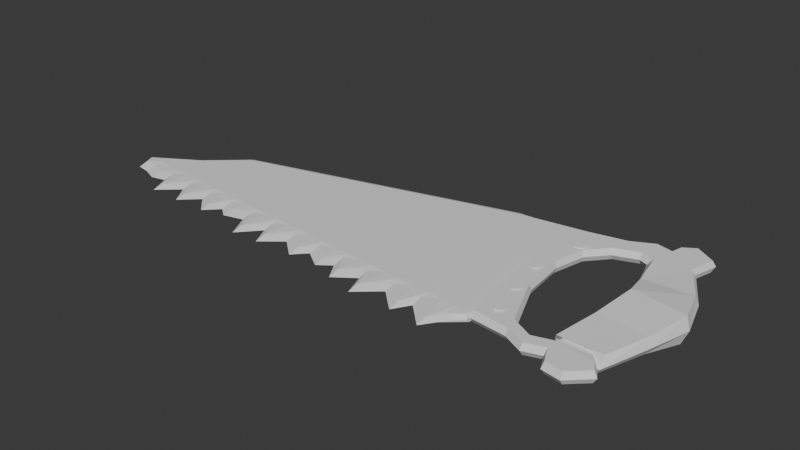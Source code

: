 # Source: Sawblade.blend  (saved by Blender 4.5.90; exported with 4.5.12 LTS)
import bpy
from mathutils import Matrix  # noqa: F401  (used for matrix-valued properties, if any)

bpy.ops.wm.read_factory_settings(use_empty=True)
scene = bpy.context.scene
scene.name = 'Scene'

# ---- collections
col_sawtutorial2 = bpy.data.collections.new('SawTutorial2'); scene.collection.children.link(col_sawtutorial2)

# ---- world
world_world = bpy.data.worlds.new('World'); scene.world = world_world
world_world.use_nodes = True; world_world.node_tree.nodes.clear()
_N = world_world.node_tree.nodes; _L = world_world.node_tree.links
n0 = _N.new('ShaderNodeOutputWorld'); n0.name = 'World Output'; n0.location = (200, 100)
n1 = _N.new('ShaderNodeBackground'); n1.name = 'Background'; n1.location = (-200, 100)
n1.inputs[0].default_value = (0.05088, 0.05088, 0.05088, 1.0)
_L.new(n1.outputs[0], n0.inputs[0])
n0.is_active_output = True
world_world.color = (0.05088, 0.05088, 0.05088)
world_world.sun_shadow_jitter_overblur = 0.0

# ---- meshes
me_plane = bpy.data.meshes.new('Plane')
me_plane.from_pydata([(-2.988, -1.0, -0.01167), (0.009676, -1.262, -0.0203), (-2.414, -0.5811, -0.01167), (0.01007, -0.004007, -0.01167), (-2.673, -0.81, -0.01167), (-0.09109, -0.4062, -0.01167), (-0.5255, -1.199, -0.01167), (-0.4932, -0.07903, -0.01167), (-0.5814, -0.4713, -0.01167), (-2.988, -1.0, -0.06786), (0.009676, -1.242, -0.06786), (-2.414, -0.5811, -0.06786), (0.01007, -0.004007, -0.06786), (-2.673, -0.81, -0.06786), (-0.09109, -0.4062, -0.06786), (-0.5255, -1.199, -0.06786), (-0.4932, -0.07903, -0.06786), (-0.5814, -0.4713, -0.06786), (-2.988, -0.9976, -0.03977), (-2.717, -0.7607, -0.03977), (-0.5488, -1.197, -0.03977), (-0.09241, -0.405, -0.03977), (0.009676, -1.242, -0.03977), (-2.446, -0.5214, -0.03977), (-0.5022, -0.01339, -0.03977), (0.01013, -0.004602, -0.03977)], [], [(8, 5, 3, 7), (6, 1, 5, 8), (0, 6, 8, 4), (4, 8, 7, 2), (17, 16, 12, 14), (15, 17, 14, 10), (9, 13, 17, 15), (13, 11, 16, 17), (15, 10, 22, 20), (12, 16, 24, 25), (9, 15, 20, 18), (11, 13, 19, 23), (14, 12, 25, 21), (10, 14, 21, 22), (16, 11, 23, 24), (2, 7, 24, 23), (5, 1, 22, 21), (13, 9, 18, 19), (3, 5, 21, 25), (4, 2, 23, 19), (6, 0, 18, 20), (7, 3, 25, 24), (1, 6, 20, 22), (0, 4, 19, 18)])
_uv = me_plane.uv_layers.new(name='UVMap')
_uv.uv.foreach_set('vector', [0.8137, 0.5, 0.975, 0.5084, 0.9749, 0.9192, 0.8213, 0.9268, 0.8166, 0.0451, 0.9773, 0.04093, 0.975, 0.5084, 0.8137, 0.5, 0.03151, 0.1225, 0.8166, 0.0451, 0.8137, 0.5, 0.04213, 0.3717, 0.04213, 0.3717, 0.8137, 0.5, 0.8213, 0.9268, 0.04732, 0.8341, 0.8137, 0.5, 0.8213, 0.9268, 0.9749, 0.9192, 0.975, 0.5084, 0.8166, 0.0451, 0.8137, 0.5, 0.975, 0.5084, 0.9773, 0.04093, 0.03151, 0.1225, 0.04213, 0.3717, 0.8137, 0.5, 0.8166, 0.0451, 0.04213, 0.3717, 0.04732, 0.8341, 0.8213, 0.9268, 0.8137, 0.5, 0.8166, 0.0451, 0.9773, 0.04093, 1.0, 0.0, 0.8137, 0.0, 0.9749, 0.9192, 0.8213, 0.9268, 0.8137, 1.0, 1.0, 1.0, 0.03151, 0.1225, 0.8166, 0.0451, 0.8137, 0.0, 0.0, 0.0, 0.04732, 0.8341, 0.04213, 0.3717, 0.0, 0.5, 0.0, 1.0, 0.975, 0.5084, 0.9749, 0.9192, 1.0, 1.0, 1.0, 0.5, 0.9773, 0.04093, 0.975, 0.5084, 1.0, 0.5, 1.0, 0.0, 0.8213, 0.9268, 0.04732, 0.8341, 0.0, 1.0, 0.8137, 1.0, 0.04732, 0.8341, 0.8213, 0.9268, 0.8137, 1.0, 0.0, 1.0, 0.975, 0.5084, 0.9773, 0.04093, 1.0, 0.0, 1.0, 0.5, 0.04213, 0.3717, 0.03151, 0.1225, 0.0, 0.0, 0.0, 0.5, 0.9749, 0.9192, 0.975, 0.5084, 1.0, 0.5, 1.0, 1.0, 0.04213, 0.3717, 0.04732, 0.8341, 0.0, 1.0, 0.0, 0.5, 0.8166, 0.0451, 0.03151, 0.1225, 0.0, 0.0, 0.8137, 0.0, 0.8213, 0.9268, 0.9749, 0.9192, 1.0, 1.0, 0.8137, 1.0, 0.9773, 0.04093, 0.8166, 0.0451, 0.8137, 0.0, 1.0, 0.0, 0.03151, 0.1225, 0.04213, 0.3717, 0.0, 0.5, 0.0, 0.0])
me_plane.update()
me_plane_001 = bpy.data.meshes.new('Plane.001')
me_plane_001.from_pydata([(-2.28, -1.793, 0.0), (-2.29, 1.795, 0.0), (1.743, 2.244, 0.0), (-2.802, 0.646, 0.0), (1.514, 1.766, 0.0), (-2.464, 1.405, 0.0), (-2.358, -1.429, 0.0), (1.767, -1.792, 0.0), (-0.9397, -1.875, 0.0), (-0.9376, 1.953, 0.0), (1.018, 2.503, 0.0), (0.5824, 2.346, 0.0), (1.395, -2.353, 0.0), (0.7549, -2.295, 0.0), (1.457, 1.592, 0.0), (0.5199, 1.458, 0.0), (1.57, -1.643, -0.02266), (0.6219, -1.487, 0.0), (-0.213, -2.081, 0.0), (-0.2649, -1.834, 0.0), (-0.1271, 2.185, 0.0), (-0.2271, 1.723, 0.0), (-2.582, -0.3803, 0.0), (-1.865, -0.5049, 0.0), (-2.637, 1.015, 0.0), (-1.741, 1.129, 0.0), (-2.272, -1.783, -0.2391), (-2.283, 1.785, -0.2391), (1.728, 2.238, -0.2391), (-2.791, 0.6449, -0.2391), (1.504, 1.77, -0.2391), (-2.454, 1.401, -0.2391), (-2.348, -1.427, -0.2391), (1.759, -1.799, -0.2391), (-0.9379, -1.865, -0.2391), (-0.9355, 1.943, -0.2391), (1.018, 2.492, -0.2391), (0.5903, 2.338, -0.2391), (1.393, -2.342, -0.2391), (0.7601, -2.285, -0.2391), (1.449, 1.602, -0.1785), (0.524, 1.469, -0.1785), (1.611, -1.575, -0.1785), (0.6267, -1.498, -0.1785), (-0.2126, -2.07, -0.2391), (-0.2655, -1.845, -0.2391), (-0.1263, 2.174, -0.2391), (-0.2271, 1.733, -0.2391), (-2.572, -0.3781, -0.2391), (-1.875, -0.5091, -0.2391), (-2.628, 1.011, -0.2391), (-1.75, 1.136, -0.2391), (-0.1326, 2.258, -0.1196), (0.4354, 2.185, -0.1196), (-2.339, -1.862, -0.1196), (-2.428, -1.444, -0.1196), (0.372, 1.516, -0.1196), (-0.2278, 1.649, -0.1196), (0.5289, 2.403, -0.1196), (1.018, 2.579, -0.1196), (-0.9517, 2.023, -0.1196), (1.841, 2.285, -0.1196), (1.58, 1.74, -0.1196), (1.41, -2.426, -0.1196), (0.7194, -2.364, -0.1196), (-2.652, -0.3953, -0.1196), (-2.876, 0.6538, -0.1196), (-2.339, 1.862, -0.1196), (-1.797, -0.4761, -0.1196), (-1.011, -1.545, -0.1196), (-2.703, 1.044, -0.1196), (0.4354, -2.031, -0.1196), (-1.079, 1.475, -0.1196), (2.134, -2.039, -0.1196), (-2.529, 1.434, -0.1196), (1.511, 1.528, -0.1196), (0.4921, 1.381, -0.1196), (-0.2609, -1.761, -0.1196), (-1.684, 1.081, -0.1196), (-1.955, 0.4507, -0.1196), (1.657, -1.497, -0.1196), (1.822, -1.746, -0.1196), (0.4057, -1.645, -0.1196), (0.5894, -1.412, -0.1196), (-0.2163, -2.154, -0.1196), (-0.9517, -1.946, -0.1196), (2.013, -2.023, 0.0), (0.4629, -1.953, 0.0), (-1.106, 1.542, 0.0), (-1.054, -1.607, 0.0), (0.41, 1.581, 0.0), (-2.029, 0.4595, 0.0), (0.4799, 2.107, 0.0), (0.4449, -1.711, 0.0), (1.995, -2.02, -0.2391), (0.4669, -1.942, -0.2391), (-1.11, 1.552, -0.2391), (-1.061, -1.616, -0.2391), (0.4156, 1.591, -0.2391), (-2.04, 0.4608, -0.2391), (0.4864, 2.096, -0.2391), (0.4507, -1.721, -0.2391)], [], [(90, 4, 2, 92), (15, 14, 4, 90), (87, 86, 7, 93), (0, 8, 89, 6), (18, 87, 93, 19), (24, 25, 88, 5), (22, 23, 91, 3), (86, 87, 13, 12), (5, 88, 9, 1), (21, 90, 92, 20), (92, 2, 10, 11), (93, 7, 16, 17), (8, 18, 19, 89), (88, 21, 20, 9), (6, 89, 23, 22), (3, 91, 25, 24), (98, 100, 28, 30), (41, 98, 30, 40), (95, 101, 33, 94), (26, 32, 97, 34), (44, 45, 101, 95), (50, 31, 96, 51), (48, 29, 99, 49), (94, 38, 39, 95), (31, 27, 35, 96), (47, 46, 100, 98), (100, 37, 36, 28), (101, 43, 42, 33), (34, 97, 45, 44), (96, 35, 46, 47), (32, 48, 49, 97), (29, 50, 51, 99), (47, 98, 56, 57), (30, 28, 61, 62), (29, 48, 65, 66), (37, 100, 53, 58), (39, 38, 63, 64), (35, 27, 67, 60), (28, 36, 59, 61), (96, 47, 57, 72), (97, 49, 68, 69), (50, 29, 66, 70), (95, 39, 64, 71), (31, 50, 70, 74), (40, 30, 62, 75), (38, 94, 73, 63), (45, 97, 69, 77), (41, 40, 75, 76), (99, 51, 78, 79), (27, 31, 74, 67), (33, 42, 80, 81), (51, 96, 72, 78), (48, 32, 55, 65), (43, 101, 82, 83), (42, 43, 83, 80), (94, 33, 81, 73), (34, 44, 84, 85), (98, 41, 76, 56), (26, 34, 85, 54), (101, 45, 77, 82), (49, 99, 79, 68), (100, 46, 52, 53), (36, 37, 58, 59), (44, 95, 71, 84), (46, 35, 60, 52), (9, 20, 52, 60), (87, 18, 84, 71), (11, 10, 59, 58), (20, 92, 53, 52), (91, 23, 68, 79), (19, 93, 82, 77), (8, 0, 54, 85), (15, 90, 56, 76), (18, 8, 85, 84), (7, 86, 73, 81), (17, 16, 80, 83), (93, 17, 83, 82), (6, 22, 65, 55), (88, 25, 78, 72), (16, 7, 81, 80), (5, 1, 67, 74), (25, 91, 79, 78), (14, 15, 76, 75), (89, 19, 77, 69), (86, 12, 63, 73), (4, 14, 75, 62), (24, 5, 74, 70), (13, 87, 71, 64), (3, 24, 70, 66), (23, 89, 69, 68), (21, 88, 72, 57), (10, 2, 61, 59), (1, 9, 60, 67), (12, 13, 64, 63), (92, 11, 58, 53), (22, 3, 66, 65), (2, 4, 62, 61), (90, 21, 57, 56), (0, 6, 55, 54), (32, 26, 54, 55)])
_uv = me_plane_001.uv_layers.new(name='UVMap')
_uv.uv.foreach_set('vector', [0.6755, 0.8417, 0.979, 0.8309, 0.9588, 1.0, 0.6799, 0.9778, 0.691, 0.8018, 0.9764, 0.7981, 0.979, 0.8309, 0.6755, 0.8417, 0.6745, 0.0, 0.9709, 0.0, 0.9808, 0.07175, 0.6752, 0.06747, 0.01767, 0.0145, 0.3386, 0.01604, 0.3136, 0.06959, 0.01859, 0.08697, 0.5027, 0.01618, 0.6745, 0.0, 0.6752, 0.06747, 0.497, 0.06794, 0.02739, 0.6482, 0.3074, 0.6759, 0.3041, 0.8521, 0.02036, 0.81, 0.02895, 0.2961, 0.3004, 0.2842, 0.3076, 0.498, 0.02775, 0.5019, 0.9709, 0.0, 0.6745, 0.0, 0.6956, 0.0, 0.962, 0.0, 0.02036, 0.81, 0.3041, 0.8521, 0.3397, 0.9748, 0.01902, 0.9701, 0.497, 0.8437, 0.6755, 0.8417, 0.6813, 0.9817, 0.5048, 0.9796, 0.6813, 0.9817, 0.9588, 1.0, 0.9494, 1.0, 0.7005, 1.0, 0.6752, 0.06747, 0.9808, 0.07175, 0.9763, 0.1199, 0.6895, 0.1204, 0.3386, 0.01604, 0.5027, 0.01618, 0.497, 0.06794, 0.3136, 0.06959, 0.3041, 0.8521, 0.497, 0.8437, 0.5048, 0.9796, 0.3397, 0.9748, 0.01859, 0.08697, 0.3136, 0.06959, 0.3004, 0.2842, 0.02895, 0.2961, 0.02775, 0.5019, 0.3076, 0.498, 0.3074, 0.6759, 0.02739, 0.6482, 0.6766, 0.8411, 0.6819, 0.9745, 0.9527, 1.0, 0.9759, 0.8321, 0.6944, 0.8044, 0.6769, 0.8445, 0.9759, 0.8321, 0.9731, 0.8003, 0.6753, 0.0, 0.6764, 0.06518, 0.978, 0.0701, 0.9666, 0.0, 0.02028, 0.01664, 0.02136, 0.08757, 0.3106, 0.06762, 0.3394, 0.01842, 0.5031, 0.01858, 0.4965, 0.06572, 0.6764, 0.06518, 0.6753, 0.0, 0.03148, 0.6462, 0.02344, 0.808, 0.2998, 0.8565, 0.3036, 0.6781, 0.03323, 0.2967, 0.03186, 0.5021, 0.3038, 0.4976, 0.2956, 0.2832, 0.9666, 0.0, 0.9567, 0.0, 0.6995, 0.0, 0.6753, 0.0, 0.02344, 0.808, 0.02182, 0.9657, 0.3407, 0.971, 0.2998, 0.8565, 0.4966, 0.8468, 0.5055, 0.9766, 0.6834, 0.979, 0.6769, 0.8445, 0.6834, 0.979, 0.7045, 1.0, 0.9423, 1.0, 0.9527, 1.0, 0.6764, 0.06518, 0.6927, 0.1181, 0.9729, 0.1175, 0.978, 0.0701, 0.3394, 0.01842, 0.3106, 0.06762, 0.4965, 0.06572, 0.5031, 0.01858, 0.2998, 0.8565, 0.3407, 0.971, 0.5055, 0.9766, 0.4966, 0.8468, 0.02136, 0.08757, 0.03323, 0.2967, 0.2956, 0.2832, 0.3106, 0.06762, 0.03186, 0.5021, 0.03148, 0.6462, 0.3036, 0.6781, 0.3038, 0.4976, 0.4966, 0.8468, 0.6769, 0.8445, 0.6667, 0.823, 0.5, 0.823, 0.9759, 0.8321, 0.9527, 1.0, 1.0, 1.0, 1.0, 0.823, 0.03186, 0.5021, 0.03323, 0.2967, 0.0, 0.2915, 0.0, 0.5, 0.7045, 1.0, 0.6834, 0.979, 0.6667, 1.0, 0.6667, 1.0, 0.6995, 0.0, 0.9567, 0.0, 1.0, 0.0, 0.6667, 0.0, 0.3407, 0.971, 0.02182, 0.9657, 0.0, 1.0, 0.3333, 1.0, 0.9527, 1.0, 0.9423, 1.0, 1.0, 1.0, 1.0, 1.0, 0.2998, 0.8565, 0.4966, 0.8468, 0.5, 0.823, 0.3333, 0.823, 0.3106, 0.06762, 0.2956, 0.2832, 0.3333, 0.2915, 0.3333, 0.08292, 0.03148, 0.6462, 0.03186, 0.5021, 0.0, 0.5, 0.0, 0.6615, 0.6753, 0.0, 0.6995, 0.0, 0.6667, 0.0, 0.6667, 0.0, 0.02344, 0.808, 0.03148, 0.6462, 0.0, 0.6615, 0.0, 0.823, 0.9731, 0.8003, 0.9759, 0.8321, 1.0, 0.823, 1.0, 0.7836, 0.9567, 0.0, 0.9666, 0.0, 1.0, 0.0, 1.0, 0.0, 0.4965, 0.06572, 0.3106, 0.06762, 0.3333, 0.08292, 0.5, 0.08292, 0.6944, 0.8044, 0.9731, 0.8003, 1.0, 0.7836, 0.6667, 0.7836, 0.3038, 0.4976, 0.3036, 0.6781, 0.3333, 0.6615, 0.3333, 0.5, 0.02182, 0.9657, 0.02344, 0.808, 0.0, 0.823, 0.0, 1.0, 0.978, 0.0701, 0.9729, 0.1175, 1.0, 0.1358, 1.0, 0.08292, 0.3036, 0.6781, 0.2998, 0.8565, 0.3333, 0.823, 0.3333, 0.6615, 0.03323, 0.2967, 0.02136, 0.08757, 0.0, 0.08292, 0.0, 0.2915, 0.6927, 0.1181, 0.6764, 0.06518, 0.6667, 0.08292, 0.6667, 0.1358, 0.9729, 0.1175, 0.6927, 0.1181, 0.6667, 0.1358, 1.0, 0.1358, 0.9666, 0.0, 0.978, 0.0701, 1.0, 0.08292, 1.0, 0.0, 0.3394, 0.01842, 0.5031, 0.01858, 0.5, 0.0, 0.3333, 0.0, 0.6769, 0.8445, 0.6944, 0.8044, 0.6667, 0.7836, 0.6667, 0.823, 0.02028, 0.01664, 0.3394, 0.01842, 0.3333, 0.0, 0.0, 0.0, 0.6764, 0.06518, 0.4965, 0.06572, 0.5, 0.08292, 0.6667, 0.08292, 0.2956, 0.2832, 0.3038, 0.4976, 0.3333, 0.5, 0.3333, 0.2915, 0.6834, 0.979, 0.5055, 0.9766, 0.5, 1.0, 0.6667, 1.0, 0.9423, 1.0, 0.7045, 1.0, 0.6667, 1.0, 1.0, 1.0, 0.5031, 0.01858, 0.6753, 0.0, 0.6667, 0.0, 0.5, 0.0, 0.5055, 0.9766, 0.3407, 0.971, 0.3333, 1.0, 0.5, 1.0, 0.3397, 0.9748, 0.5048, 0.9796, 0.5, 1.0, 0.3333, 1.0, 0.6745, 0.0, 0.5027, 0.01618, 0.5, 0.0, 0.6667, 0.0, 0.7005, 1.0, 0.9494, 1.0, 1.0, 1.0, 0.6667, 1.0, 0.5048, 0.9796, 0.6813, 0.9817, 0.6667, 1.0, 0.5, 1.0, 0.3076, 0.498, 0.3004, 0.2842, 0.3333, 0.2915, 0.3333, 0.5, 0.497, 0.06794, 0.6752, 0.06747, 0.6667, 0.08292, 0.5, 0.08292, 0.3386, 0.01604, 0.01767, 0.0145, 0.0, 0.0, 0.3333, 0.0, 0.691, 0.8018, 0.6755, 0.8417, 0.6667, 0.823, 0.6667, 0.7836, 0.5027, 0.01618, 0.3386, 0.01604, 0.3333, 0.0, 0.5, 0.0, 0.9808, 0.07175, 0.9709, 0.0, 1.0, 0.0, 1.0, 0.08292, 0.6895, 0.1204, 0.9763, 0.1199, 1.0, 0.1358, 0.6667, 0.1358, 0.6752, 0.06747, 0.6895, 0.1204, 0.6667, 0.1358, 0.6667, 0.08292, 0.01859, 0.08697, 0.02895, 0.2961, 0.0, 0.2915, 0.0, 0.08292, 0.3041, 0.8521, 0.3074, 0.6759, 0.3333, 0.6615, 0.3333, 0.823, 0.9763, 0.1199, 0.9808, 0.07175, 1.0, 0.08292, 1.0, 0.1358, 0.02036, 0.81, 0.01902, 0.9701, 0.0, 1.0, 0.0, 0.823, 0.3074, 0.6759, 0.3076, 0.498, 0.3333, 0.5, 0.3333, 0.6615, 0.9764, 0.7981, 0.691, 0.8018, 0.6667, 0.7836, 1.0, 0.7836, 0.3136, 0.06959, 0.497, 0.06794, 0.5, 0.08292, 0.3333, 0.08292, 0.9709, 0.0, 0.962, 0.0, 1.0, 0.0, 1.0, 0.0, 0.979, 0.8309, 0.9764, 0.7981, 1.0, 0.7836, 1.0, 0.823, 0.02739, 0.6482, 0.02036, 0.81, 0.0, 0.823, 0.0, 0.6615, 0.6956, 0.0, 0.6745, 0.0, 0.6667, 0.0, 0.6667, 0.0, 0.02775, 0.5019, 0.02739, 0.6482, 0.0, 0.6615, 0.0, 0.5, 0.3004, 0.2842, 0.3136, 0.06959, 0.3333, 0.08292, 0.3333, 0.2915, 0.497, 0.8437, 0.3041, 0.8521, 0.3333, 0.823, 0.5, 0.823, 0.9494, 1.0, 0.9588, 1.0, 1.0, 1.0, 1.0, 1.0, 0.01902, 0.9701, 0.3397, 0.9748, 0.3333, 1.0, 0.0, 1.0, 0.962, 0.0, 0.6956, 0.0, 0.6667, 0.0, 1.0, 0.0, 0.6813, 0.9817, 0.7005, 1.0, 0.6667, 1.0, 0.6667, 1.0, 0.02895, 0.2961, 0.02775, 0.5019, 0.0, 0.5, 0.0, 0.2915, 0.9588, 1.0, 0.979, 0.8309, 1.0, 0.823, 1.0, 1.0, 0.6755, 0.8417, 0.497, 0.8437, 0.5, 0.823, 0.6667, 0.823, 0.01767, 0.0145, 0.01859, 0.08697, 0.0, 0.08292, 0.0, 0.0, 0.02136, 0.08757, 0.02028, 0.01664, 0.0, 0.0, 0.0, 0.08292])
me_plane_001.update()
me_plane_003 = bpy.data.meshes.new('Plane.003')
me_plane_003.from_pydata([(2.483, 0.07256, 0.1353), (1.559, 1.606, 0.03789), (0.5189, 1.608, 0.03797), (1.771, -1.61, 0.03754), (0.5394, -1.607, 0.03744), (2.164, -0.7607, 0.05661), (0.7481, -0.6667, 0.06021), (2.163, 0.8386, 0.06282), (0.7329, 0.836, 0.02523), (2.406, 0.07139, -0.4259), (1.532, 1.78, -0.24), (0.6178, 1.519, -0.2399), (1.731, -1.748, -0.2406), (0.6305, -1.5, -0.2408), (2.098, -0.733, -0.3041), (0.8173, -0.6843, -0.3006), (2.101, 0.8022, -0.2981), (0.7994, 0.8616, -0.2971), (0.9996, 0.2415, -0.4207), (1.822, -1.82, -0.1196), (0.4241, -1.505, -0.1196), (1.592, 1.709, -0.1196), (2.241, 0.8847, -0.1239), (2.58, 0.07405, -0.132), (2.247, -0.7958, -0.1303), (0.6486, 0.8034, -0.1234), (0.3629, 1.543, -0.1149), (0.8331, 0.2317, -0.1266), (0.6606, -0.6444, -0.1266), (0.9261, 0.2372, 0.1406)], [], [(6, 5, 0, 29), (8, 7, 1, 2), (4, 3, 5, 6), (29, 0, 7, 8), (15, 18, 9, 14), (17, 11, 10, 16), (13, 15, 14, 12), (18, 17, 16, 9), (12, 14, 24, 19), (11, 17, 25, 26), (17, 18, 27, 25), (18, 15, 28, 27), (15, 13, 20, 28), (10, 11, 26, 21), (9, 16, 22, 23), (13, 12, 19, 20), (16, 10, 21, 22), (1, 7, 22, 21), (3, 4, 20, 19), (7, 0, 23, 22), (2, 1, 21, 26), (4, 6, 28, 20), (6, 29, 27, 28), (29, 8, 25, 27), (8, 2, 26, 25), (5, 3, 19, 24), (14, 9, 23, 24), (0, 5, 24, 23)])
_uv = me_plane_003.uv_layers.new(name='UVMap')
_uv.uv.foreach_set('vector', [0.6861, 0.3149, 0.9801, 0.3233, 0.9806, 0.4981, 0.6854, 0.5032, 0.6863, 0.6483, 0.9801, 0.634, 0.9752, 0.7689, 0.6902, 0.7638, 0.6873, 0.1561, 0.979, 0.1532, 0.9801, 0.3233, 0.6861, 0.3149, 0.6854, 0.5032, 0.9806, 0.4981, 0.9801, 0.634, 0.6863, 0.6483, 0.7014, 0.3125, 0.7002, 0.5057, 0.9653, 0.4965, 0.9645, 0.3276, 0.7018, 0.6533, 0.7085, 0.7485, 0.9558, 0.757, 0.9645, 0.6277, 0.7035, 0.1719, 0.7014, 0.3125, 0.9645, 0.3276, 0.9626, 0.167, 0.7002, 0.5057, 0.7018, 0.6533, 0.9645, 0.6277, 0.9653, 0.4965, 0.9626, 0.167, 0.9645, 0.3276, 1.0, 0.3179, 1.0, 0.1358, 0.7085, 0.7485, 0.7018, 0.6533, 0.6667, 0.6418, 0.6667, 0.7836, 0.7018, 0.6533, 0.7002, 0.5057, 0.6667, 0.5, 0.6667, 0.6418, 0.7002, 0.5057, 0.7014, 0.3125, 0.6667, 0.3179, 0.6667, 0.5, 0.7014, 0.3125, 0.7035, 0.1719, 0.6667, 0.1358, 0.6667, 0.3179, 0.9558, 0.757, 0.7085, 0.7485, 0.6667, 0.7836, 1.0, 0.7836, 0.9653, 0.4965, 0.9645, 0.6277, 1.0, 0.6418, 1.0, 0.5, 0.7035, 0.1719, 0.9626, 0.167, 1.0, 0.1358, 0.6667, 0.1358, 0.9645, 0.6277, 0.9558, 0.757, 1.0, 0.7836, 1.0, 0.6418, 0.9752, 0.7689, 0.9801, 0.634, 1.0, 0.6418, 1.0, 0.7836, 0.979, 0.1532, 0.6873, 0.1561, 0.6667, 0.1358, 1.0, 0.1358, 0.9801, 0.634, 0.9806, 0.4981, 1.0, 0.5, 1.0, 0.6418, 0.6902, 0.7638, 0.9752, 0.7689, 1.0, 0.7836, 0.6667, 0.7836, 0.6873, 0.1561, 0.6861, 0.3149, 0.6667, 0.3179, 0.6667, 0.1358, 0.6861, 0.3149, 0.6854, 0.5032, 0.6667, 0.5, 0.6667, 0.3179, 0.6854, 0.5032, 0.6863, 0.6483, 0.6667, 0.6418, 0.6667, 0.5, 0.6863, 0.6483, 0.6902, 0.7638, 0.6667, 0.7836, 0.6667, 0.6418, 0.9801, 0.3233, 0.979, 0.1532, 1.0, 0.1358, 1.0, 0.3179, 0.9645, 0.3276, 0.9653, 0.4965, 1.0, 0.5, 1.0, 0.3179, 0.9806, 0.4981, 0.9801, 0.3233, 1.0, 0.3179, 1.0, 0.5])
me_plane_003.update()
me_plane_004 = bpy.data.meshes.new('Plane.004')
me_plane_004.from_pydata([(0.07364, -1.154, 0.008675), (0.144, -1.154, 0.008675), (0.07364, -1.084, 0.008675), (0.144, -1.084, 0.008675), (0.01865, -0.9069, 0.008675), (0.08905, -0.9069, 0.008675), (0.01865, -0.8365, 0.008675), (0.08905, -0.8365, 0.008675), (-0.029, -0.6283, 0.008675), (0.0414, -0.6283, 0.008675), (-0.029, -0.5579, 0.008675), (0.0414, -0.5579, 0.008675), (0.01069, -0.2569, 0.008675), (0.1227, -0.2569, 0.008675), (0.01069, -0.1449, 0.008675), (0.1227, -0.1449, 0.008675), (0.07364, -1.084, -0.08896), (0.07364, -1.154, -0.08896), (0.144, -1.154, -0.08896), (0.144, -1.084, -0.08896), (0.01865, -0.9069, -0.08896), (0.01865, -0.8365, -0.08896), (0.08905, -0.9069, -0.08896), (0.08905, -0.8365, -0.08896), (-0.029, -0.6283, -0.08896), (-0.029, -0.5579, -0.08896), (0.0414, -0.6283, -0.08896), (0.0414, -0.5579, -0.08896), (0.01069, -0.2569, -0.08896), (0.01069, -0.1449, -0.08896), (0.1227, -0.2569, -0.08896), (0.1227, -0.1449, -0.08896)], [], [(0, 1, 3, 2), (4, 5, 7, 6), (8, 9, 11, 10), (12, 13, 15, 14), (17, 16, 19, 18), (20, 21, 23, 22), (24, 25, 27, 26), (28, 29, 31, 30), (14, 29, 28, 12), (4, 20, 22, 5), (12, 28, 30, 13), (5, 22, 23, 7), (13, 30, 31, 15), (7, 23, 21, 6), (2, 16, 17, 0), (15, 31, 29, 14), (10, 25, 24, 8), (0, 17, 18, 1), (8, 24, 26, 9), (1, 18, 19, 3), (9, 26, 27, 11), (3, 19, 16, 2), (11, 27, 25, 10), (6, 21, 20, 4)])
_k = {(0, 2): 1.0, (0, 1): 1.0, (1, 3): 1.0, (2, 3): 1.0, (4, 6): 1.0, (4, 5): 1.0, (5, 7): 1.0, (6, 7): 1.0, (8, 10): 1.0, (8, 9): 1.0, (9, 11): 1.0, (10, 11): 1.0, (12, 14): 1.0, (12, 13): 1.0, (13, 15): 1.0, (14, 15): 1.0, (16, 17): 1.0, (17, 18): 1.0, (18, 19): 1.0, (16, 19): 1.0, (20, 21): 1.0, (20, 22): 1.0, (22, 23): 1.0, (21, 23): 1.0, (24, 25): 1.0, (24, 26): 1.0, (26, 27): 1.0, (25, 27): 1.0, (28, 29): 1.0, (28, 30): 1.0, (30, 31): 1.0, (29, 31): 1.0}
me_plane_004.attributes.new('crease_edge', 'FLOAT', 'EDGE').data.foreach_set('value', [_k.get((min(e.vertices), max(e.vertices)), 0.0) for e in me_plane_004.edges])
_uv = me_plane_004.uv_layers.new(name='UVMap')
_uv.uv.foreach_set('vector', [0.0, 0.0, 1.0, 0.0, 1.0, 1.0, 0.0, 1.0, 0.0, 0.0, 1.0, 0.0, 1.0, 1.0, 0.0, 1.0, 0.0, 0.0, 1.0, 0.0, 1.0, 1.0, 0.0, 1.0, 0.0, 0.0, 1.0, 0.0, 1.0, 1.0, 0.0, 1.0, 0.0, 0.0, 0.0, 1.0, 1.0, 1.0, 1.0, 0.0, 0.0, 0.0, 0.0, 1.0, 1.0, 1.0, 1.0, 0.0, 0.0, 0.0, 0.0, 1.0, 1.0, 1.0, 1.0, 0.0, 0.0, 0.0, 0.0, 1.0, 1.0, 1.0, 1.0, 0.0, 0.0, 1.0, 0.0, 1.0, 0.0, 0.0, 0.0, 0.0, 0.0, 0.0, 0.0, 0.0, 1.0, 0.0, 1.0, 0.0, 0.0, 0.0, 0.0, 0.0, 1.0, 0.0, 1.0, 0.0, 1.0, 0.0, 1.0, 0.0, 1.0, 1.0, 1.0, 1.0, 1.0, 0.0, 1.0, 0.0, 1.0, 1.0, 1.0, 1.0, 1.0, 1.0, 1.0, 1.0, 0.0, 1.0, 0.0, 1.0, 0.0, 1.0, 0.0, 1.0, 0.0, 0.0, 0.0, 0.0, 1.0, 1.0, 1.0, 1.0, 0.0, 1.0, 0.0, 1.0, 0.0, 1.0, 0.0, 1.0, 0.0, 0.0, 0.0, 0.0, 0.0, 0.0, 0.0, 0.0, 1.0, 0.0, 1.0, 0.0, 0.0, 0.0, 0.0, 0.0, 1.0, 0.0, 1.0, 0.0, 1.0, 0.0, 1.0, 0.0, 1.0, 1.0, 1.0, 1.0, 1.0, 0.0, 1.0, 0.0, 1.0, 1.0, 1.0, 1.0, 1.0, 1.0, 1.0, 1.0, 0.0, 1.0, 0.0, 1.0, 1.0, 1.0, 1.0, 1.0, 0.0, 1.0, 0.0, 1.0, 0.0, 1.0, 0.0, 1.0, 0.0, 0.0, 0.0, 0.0])
me_plane_004.update()
me_plane_005 = bpy.data.meshes.new('Plane.005')
me_plane_005.from_pydata([(-2.988, -1.0, -0.01167), (0.009676, -1.242, -0.01167), (-2.956, -1.057, -0.0101), (0.009676, -1.262, -0.0203), (-2.88, -1.009, -0.01167), (-2.773, -1.017, -0.01167), (-2.666, -1.026, -0.01167), (-2.559, -1.035, -0.01167), (-2.452, -1.043, -0.01167), (-2.345, -1.052, -0.01167), (-2.238, -1.06, -0.01167), (-2.131, -1.069, -0.01167), (-2.024, -1.078, -0.01167), (-1.917, -1.086, -0.01167), (-1.81, -1.095, -0.01167), (-1.703, -1.104, -0.01167), (-1.596, -1.112, -0.01167), (-1.489, -1.121, -0.01167), (-1.382, -1.13, -0.01167), (-1.275, -1.138, -0.01167), (-1.168, -1.147, -0.01167), (-1.061, -1.156, -0.01167), (-0.9537, -1.164, -0.01167), (-0.8467, -1.173, -0.01167), (-0.7396, -1.181, -0.01167), (-0.6326, -1.19, -0.01167), (-0.5255, -1.199, -0.01167), (-0.4185, -1.207, -0.01167), (-0.3115, -1.216, -0.01167), (-0.2044, -1.225, -0.01167), (-0.09737, -1.233, -0.01167), (-2.88, -1.059, -0.0203), (-2.773, -1.101, -0.0203), (-2.666, -1.076, -0.0203), (-2.599, -1.226, -0.0203), (-2.452, -1.094, -0.0203), (-2.364, -1.23, -0.0203), (-2.238, -1.111, -0.0203), (-2.12, -1.226, -0.0203), (-2.024, -1.128, -0.0203), (-1.953, -1.183, -0.0203), (-1.81, -1.146, -0.0203), (-1.728, -1.309, -0.0203), (-1.596, -1.163, -0.0203), (-1.53, -1.299, -0.0203), (-1.382, -1.18, -0.0203), (-1.253, -1.289, -0.0203), (-1.168, -1.197, -0.0203), (-1.044, -1.282, -0.0203), (-0.9537, -1.215, -0.0203), (-0.8822, -1.335, -0.0203), (-0.7396, -1.232, -0.0203), (-0.6845, -1.388, -0.0203), (-0.5255, -1.249, -0.0203), (-0.3829, -1.383, -0.0203), (-0.3115, -1.267, -0.0203), (-0.1634, -1.414, -0.0203), (-0.09737, -1.319, -0.0203), (-2.988, -1.0, -0.06786), (0.009676, -1.242, -0.06786), (-2.956, -1.057, -0.04903), (0.009676, -1.262, -0.05923), (-2.88, -1.009, -0.06786), (-2.773, -1.017, -0.06786), (-2.666, -1.026, -0.06786), (-2.559, -1.035, -0.06786), (-2.452, -1.043, -0.06786), (-2.345, -1.052, -0.06786), (-2.238, -1.06, -0.06786), (-2.131, -1.069, -0.06786), (-2.024, -1.078, -0.06786), (-1.917, -1.086, -0.06786), (-1.81, -1.095, -0.06786), (-1.703, -1.104, -0.06786), (-1.596, -1.112, -0.06786), (-1.489, -1.121, -0.06786), (-1.382, -1.13, -0.06786), (-1.275, -1.138, -0.06786), (-1.168, -1.147, -0.06786), (-1.061, -1.156, -0.06786), (-0.9537, -1.164, -0.06786), (-0.8467, -1.173, -0.06786), (-0.7396, -1.181, -0.06786), (-0.6326, -1.19, -0.06786), (-0.5255, -1.199, -0.06786), (-0.4185, -1.207, -0.06786), (-0.3115, -1.216, -0.06786), (-0.2044, -1.225, -0.06786), (-0.09737, -1.233, -0.06786), (-2.88, -1.059, -0.05923), (-2.773, -1.101, -0.05923), (-2.666, -1.076, -0.05923), (-2.599, -1.226, -0.05923), (-2.452, -1.094, -0.05923), (-2.364, -1.23, -0.05923), (-2.238, -1.111, -0.05923), (-2.12, -1.226, -0.05923), (-2.024, -1.128, -0.05923), (-1.953, -1.183, -0.05923), (-1.81, -1.146, -0.05923), (-1.728, -1.309, -0.05923), (-1.596, -1.163, -0.05923), (-1.53, -1.299, -0.05923), (-1.382, -1.18, -0.05923), (-1.253, -1.289, -0.05923), (-1.168, -1.197, -0.05923), (-1.044, -1.282, -0.05923), (-0.9537, -1.215, -0.05923), (-0.8822, -1.335, -0.05923), (-0.7396, -1.232, -0.05923), (-0.6845, -1.388, -0.05923), (-0.5255, -1.249, -0.05923), (-0.3829, -1.383, -0.05923), (-0.3115, -1.267, -0.05923), (-0.1634, -1.414, -0.05923), (-0.09737, -1.319, -0.05923), (-2.024, -1.204, -0.03977), (-2.12, -1.302, -0.03977), (-2.024, -1.154, -0.03977), (-1.917, -1.163, -0.03977), (-1.953, -1.259, -0.03977), (-1.81, -1.171, -0.03977), (-1.81, -1.222, -0.03977), (-1.703, -1.18, -0.03977), (-1.728, -1.386, -0.03977), (-1.596, -1.188, -0.03977), (-1.596, -1.239, -0.03977), (-1.489, -1.197, -0.03977), (-1.53, -1.376, -0.03977), (-1.382, -1.206, -0.03977), (-1.382, -1.256, -0.03977), (-1.275, -1.214, -0.03977), (-1.253, -1.365, -0.03977), (-1.168, -1.223, -0.03977), (-1.168, -1.274, -0.03977), (-1.061, -1.232, -0.03977), (-1.044, -1.358, -0.03977), (-0.9537, -1.24, -0.03977), (-0.9537, -1.291, -0.03977), (-0.8467, -1.249, -0.03977), (-0.8822, -1.411, -0.03977), (-0.7396, -1.258, -0.03977), (-0.7396, -1.308, -0.03977), (-0.6326, -1.266, -0.03977), (-0.6845, -1.464, -0.03977), (-0.5255, -1.275, -0.03977), (-0.09737, -1.309, -0.03977), (0.009676, -1.242, -0.03977), (-0.5255, -1.325, -0.03977), (-0.4185, -1.284, -0.03977), (0.009676, -1.269, -0.03977), (-0.09737, -1.395, -0.03977), (-0.3829, -1.459, -0.03977), (-0.3115, -1.292, -0.03977), (-0.3115, -1.343, -0.03977), (-0.2044, -1.301, -0.03977), (-2.956, -1.133, -0.02956), (-2.988, -0.9976, -0.03977), (-0.1634, -1.49, -0.03977), (-2.88, -1.085, -0.03977), (-2.88, -1.135, -0.03977), (-2.773, -1.093, -0.03977), (-2.773, -1.177, -0.03977), (-2.666, -1.102, -0.03977), (-2.666, -1.153, -0.03977), (-2.559, -1.111, -0.03977), (-2.599, -1.302, -0.03977), (-2.452, -1.119, -0.03977), (-2.452, -1.17, -0.03977), (-2.345, -1.128, -0.03977), (-2.364, -1.306, -0.03977), (-2.238, -1.137, -0.03977), (-2.238, -1.187, -0.03977), (-2.131, -1.145, -0.03977)], [], [(4, 0, 2, 31), (1, 30, 57, 3), (30, 29, 56, 57), (29, 28, 55, 56), (28, 27, 54, 55), (27, 26, 53, 54), (26, 25, 52, 53), (25, 24, 51, 52), (24, 23, 50, 51), (23, 22, 49, 50), (22, 21, 48, 49), (21, 20, 47, 48), (20, 19, 46, 47), (19, 18, 45, 46), (18, 17, 44, 45), (17, 16, 43, 44), (16, 15, 42, 43), (15, 14, 41, 42), (14, 13, 40, 41), (13, 12, 39, 40), (12, 11, 38, 39), (11, 10, 37, 38), (10, 9, 36, 37), (9, 8, 35, 36), (8, 7, 34, 35), (7, 6, 33, 34), (6, 5, 32, 33), (5, 4, 31, 32), (62, 89, 60, 58), (59, 61, 115, 88), (88, 115, 114, 87), (87, 114, 113, 86), (86, 113, 112, 85), (85, 112, 111, 84), (84, 111, 110, 83), (83, 110, 109, 82), (82, 109, 108, 81), (81, 108, 107, 80), (80, 107, 106, 79), (79, 106, 105, 78), (78, 105, 104, 77), (77, 104, 103, 76), (76, 103, 102, 75), (75, 102, 101, 74), (74, 101, 100, 73), (73, 100, 99, 72), (72, 99, 98, 71), (71, 98, 97, 70), (70, 97, 96, 69), (69, 96, 95, 68), (68, 95, 94, 67), (67, 94, 93, 66), (66, 93, 92, 65), (65, 92, 91, 64), (64, 91, 90, 63), (63, 90, 89, 62), (117, 96, 97, 116), (119, 71, 70, 118), (116, 97, 98, 120), (121, 72, 71, 119), (120, 98, 99, 122), (123, 73, 72, 121), (122, 99, 100, 124), (125, 74, 73, 123), (124, 100, 101, 126), (127, 75, 74, 125), (126, 101, 102, 128), (129, 76, 75, 127), (128, 102, 103, 130), (131, 77, 76, 129), (130, 103, 104, 132), (133, 78, 77, 131), (132, 104, 105, 134), (135, 79, 78, 133), (134, 105, 106, 136), (137, 80, 79, 135), (136, 106, 107, 138), (139, 81, 80, 137), (138, 107, 108, 140), (141, 82, 81, 139), (140, 108, 109, 142), (143, 83, 82, 141), (142, 109, 110, 144), (145, 84, 83, 143), (147, 59, 88, 146), (144, 110, 111, 148), (149, 85, 84, 145), (151, 115, 61, 150), (148, 111, 112, 152), (153, 86, 85, 149), (150, 61, 59, 147), (152, 112, 113, 154), (155, 87, 86, 153), (157, 58, 60, 156), (154, 113, 114, 158), (146, 88, 87, 155), (159, 62, 58, 157), (158, 114, 115, 151), (156, 60, 89, 160), (161, 63, 62, 159), (160, 89, 90, 162), (163, 64, 63, 161), (162, 90, 91, 164), (165, 65, 64, 163), (164, 91, 92, 166), (167, 66, 65, 165), (166, 92, 93, 168), (169, 67, 66, 167), (168, 93, 94, 170), (171, 68, 67, 169), (170, 94, 95, 172), (173, 69, 68, 171), (172, 95, 96, 117), (118, 70, 69, 173), (12, 118, 173, 11), (37, 172, 117, 38), (11, 173, 171, 10), (36, 170, 172, 37), (10, 171, 169, 9), (35, 168, 170, 36), (9, 169, 167, 8), (34, 166, 168, 35), (8, 167, 165, 7), (33, 164, 166, 34), (7, 165, 163, 6), (32, 162, 164, 33), (6, 163, 161, 5), (31, 160, 162, 32), (5, 161, 159, 4), (2, 156, 160, 31), (56, 158, 151, 57), (4, 159, 157, 0), (30, 146, 155, 29), (55, 154, 158, 56), (0, 157, 156, 2), (29, 155, 153, 28), (54, 152, 154, 55), (3, 150, 147, 1), (28, 153, 149, 27), (53, 148, 152, 54), (57, 151, 150, 3), (27, 149, 145, 26), (52, 144, 148, 53), (1, 147, 146, 30), (26, 145, 143, 25), (51, 142, 144, 52), (25, 143, 141, 24), (50, 140, 142, 51), (24, 141, 139, 23), (49, 138, 140, 50), (23, 139, 137, 22), (48, 136, 138, 49), (22, 137, 135, 21), (47, 134, 136, 48), (21, 135, 133, 20), (46, 132, 134, 47), (20, 133, 131, 19), (45, 130, 132, 46), (19, 131, 129, 18), (44, 128, 130, 45), (18, 129, 127, 17), (43, 126, 128, 44), (17, 127, 125, 16), (42, 124, 126, 43), (16, 125, 123, 15), (41, 122, 124, 42), (15, 123, 121, 14), (40, 120, 122, 41), (14, 121, 119, 13), (39, 116, 120, 40), (13, 119, 118, 12), (38, 117, 116, 39)])
_uv = me_plane_005.uv_layers.new(name='UVMap')
_uv.uv.foreach_set('vector', [0.03571, 0.0, 0.0, 0.0, 0.0, 0.0, 0.03571, 0.0, 1.0, 0.0, 0.9643, 0.0, 0.9643, 0.0, 1.0, 0.0, 0.9643, 0.0, 0.9286, 0.0, 0.9286, 0.0, 0.9643, 0.0, 0.9286, 0.0, 0.8929, 0.0, 0.8929, 0.0, 0.9286, 0.0, 0.8929, 0.0, 0.8571, 0.0, 0.8571, 0.0, 0.8929, 0.0, 0.8571, 0.0, 0.8214, 0.0, 0.8214, 0.0, 0.8571, 0.0, 0.8214, 0.0, 0.7857, 0.0, 0.7857, 0.0, 0.8214, 0.0, 0.7857, 0.0, 0.75, 0.0, 0.75, 0.0, 0.7857, 0.0, 0.75, 0.0, 0.7143, 0.0, 0.7143, 0.0, 0.75, 0.0, 0.7143, 0.0, 0.6786, 0.0, 0.6786, 0.0, 0.7143, 0.0, 0.6786, 0.0, 0.6429, 0.0, 0.6429, 0.0, 0.6786, 0.0, 0.6429, 0.0, 0.6071, 0.0, 0.6071, 0.0, 0.6429, 0.0, 0.6071, 0.0, 0.5714, 0.0, 0.5714, 0.0, 0.6071, 0.0, 0.5714, 0.0, 0.5357, 0.0, 0.5357, 0.0, 0.5714, 0.0, 0.5357, 0.0, 0.5, 0.0, 0.5, 0.0, 0.5357, 0.0, 0.5, 0.0, 0.4643, 0.0, 0.4643, 0.0, 0.5, 0.0, 0.4643, 0.0, 0.4286, 0.0, 0.4286, 0.0, 0.4643, 0.0, 0.4286, 0.0, 0.3929, 0.0, 0.3929, 0.0, 0.4286, 0.0, 0.3929, 0.0, 0.3571, 0.0, 0.3571, 0.0, 0.3929, 0.0, 0.3571, 0.0, 0.3214, 0.0, 0.3214, 0.0, 0.3571, 0.0, 0.3214, 0.0, 0.2857, 0.0, 0.2857, 0.0, 0.3214, 0.0, 0.2857, 0.0, 0.25, 0.0, 0.25, 0.0, 0.2857, 0.0, 0.25, 0.0, 0.2143, 0.0, 0.2143, 0.0, 0.25, 0.0, 0.2143, 0.0, 0.1786, 0.0, 0.1786, 0.0, 0.2143, 0.0, 0.1786, 0.0, 0.1429, 0.0, 0.1429, 0.0, 0.1786, 0.0, 0.1429, 0.0, 0.1071, 0.0, 0.1071, 0.0, 0.1429, 0.0, 0.1071, 0.0, 0.07143, 0.0, 0.07143, 0.0, 0.1071, 0.0, 0.07143, 0.0, 0.03571, 0.0, 0.03571, 0.0, 0.07143, 0.0, 0.03571, 0.0, 0.03571, 0.0, 0.0, 0.0, 0.0, 0.0, 1.0, 0.0, 1.0, 0.0, 0.9643, 0.0, 0.9643, 0.0, 0.9643, 0.0, 0.9643, 0.0, 0.9286, 0.0, 0.9286, 0.0, 0.9286, 0.0, 0.9286, 0.0, 0.8929, 0.0, 0.8929, 0.0, 0.8929, 0.0, 0.8929, 0.0, 0.8571, 0.0, 0.8571, 0.0, 0.8571, 0.0, 0.8571, 0.0, 0.8214, 0.0, 0.8214, 0.0, 0.8214, 0.0, 0.8214, 0.0, 0.7857, 0.0, 0.7857, 0.0, 0.7857, 0.0, 0.7857, 0.0, 0.75, 0.0, 0.75, 0.0, 0.75, 0.0, 0.75, 0.0, 0.7143, 0.0, 0.7143, 0.0, 0.7143, 0.0, 0.7143, 0.0, 0.6786, 0.0, 0.6786, 0.0, 0.6786, 0.0, 0.6786, 0.0, 0.6429, 0.0, 0.6429, 0.0, 0.6429, 0.0, 0.6429, 0.0, 0.6071, 0.0, 0.6071, 0.0, 0.6071, 0.0, 0.6071, 0.0, 0.5714, 0.0, 0.5714, 0.0, 0.5714, 0.0, 0.5714, 0.0, 0.5357, 0.0, 0.5357, 0.0, 0.5357, 0.0, 0.5357, 0.0, 0.5, 0.0, 0.5, 0.0, 0.5, 0.0, 0.5, 0.0, 0.4643, 0.0, 0.4643, 0.0, 0.4643, 0.0, 0.4643, 0.0, 0.4286, 0.0, 0.4286, 0.0, 0.4286, 0.0, 0.4286, 0.0, 0.3929, 0.0, 0.3929, 0.0, 0.3929, 0.0, 0.3929, 0.0, 0.3571, 0.0, 0.3571, 0.0, 0.3571, 0.0, 0.3571, 0.0, 0.3214, 0.0, 0.3214, 0.0, 0.3214, 0.0, 0.3214, 0.0, 0.2857, 0.0, 0.2857, 0.0, 0.2857, 0.0, 0.2857, 0.0, 0.25, 0.0, 0.25, 0.0, 0.25, 0.0, 0.25, 0.0, 0.2143, 0.0, 0.2143, 0.0, 0.2143, 0.0, 0.2143, 0.0, 0.1786, 0.0, 0.1786, 0.0, 0.1786, 0.0, 0.1786, 0.0, 0.1429, 0.0, 0.1429, 0.0, 0.1429, 0.0, 0.1429, 0.0, 0.1071, 0.0, 0.1071, 0.0, 0.1071, 0.0, 0.1071, 0.0, 0.07143, 0.0, 0.07143, 0.0, 0.07143, 0.0, 0.07143, 0.0, 0.03571, 0.0, 0.03571, 0.0, 0.2857, 0.0, 0.2857, 0.0, 0.3214, 0.0, 0.3214, 0.0, 0.3571, 0.0, 0.3571, 0.0, 0.3214, 0.0, 0.3214, 0.0, 0.3214, 0.0, 0.3214, 0.0, 0.3571, 0.0, 0.3571, 0.0, 0.3929, 0.0, 0.3929, 0.0, 0.3571, 0.0, 0.3571, 0.0, 0.3571, 0.0, 0.3571, 0.0, 0.3929, 0.0, 0.3929, 0.0, 0.4286, 0.0, 0.4286, 0.0, 0.3929, 0.0, 0.3929, 0.0, 0.3929, 0.0, 0.3929, 0.0, 0.4286, 0.0, 0.4286, 0.0, 0.4643, 0.0, 0.4643, 0.0, 0.4286, 0.0, 0.4286, 0.0, 0.4286, 0.0, 0.4286, 0.0, 0.4643, 0.0, 0.4643, 0.0, 0.5, 0.0, 0.5, 0.0, 0.4643, 0.0, 0.4643, 0.0, 0.4643, 0.0, 0.4643, 0.0, 0.5, 0.0, 0.5, 0.0, 0.5357, 0.0, 0.5357, 0.0, 0.5, 0.0, 0.5, 0.0, 0.5, 0.0, 0.5, 0.0, 0.5357, 0.0, 0.5357, 0.0, 0.5714, 0.0, 0.5714, 0.0, 0.5357, 0.0, 0.5357, 0.0, 0.5357, 0.0, 0.5357, 0.0, 0.5714, 0.0, 0.5714, 0.0, 0.6071, 0.0, 0.6071, 0.0, 0.5714, 0.0, 0.5714, 0.0, 0.5714, 0.0, 0.5714, 0.0, 0.6071, 0.0, 0.6071, 0.0, 0.6429, 0.0, 0.6429, 0.0, 0.6071, 0.0, 0.6071, 0.0, 0.6071, 0.0, 0.6071, 0.0, 0.6429, 0.0, 0.6429, 0.0, 0.6786, 0.0, 0.6786, 0.0, 0.6429, 0.0, 0.6429, 0.0, 0.6429, 0.0, 0.6429, 0.0, 0.6786, 0.0, 0.6786, 0.0, 0.7143, 0.0, 0.7143, 0.0, 0.6786, 0.0, 0.6786, 0.0, 0.6786, 0.0, 0.6786, 0.0, 0.7143, 0.0, 0.7143, 0.0, 0.75, 0.0, 0.75, 0.0, 0.7143, 0.0, 0.7143, 0.0, 0.7143, 0.0, 0.7143, 0.0, 0.75, 0.0, 0.75, 0.0, 0.7857, 0.0, 0.7857, 0.0, 0.75, 0.0, 0.75, 0.0, 0.75, 0.0, 0.75, 0.0, 0.7857, 0.0, 0.7857, 0.0, 0.8214, 0.0, 0.8214, 0.0, 0.7857, 0.0, 0.7857, 0.0, 1.0, 0.0, 1.0, 0.0, 0.9643, 0.0, 0.9643, 0.0, 0.7857, 0.0, 0.7857, 0.0, 0.8214, 0.0, 0.8214, 0.0, 0.8571, 0.0, 0.8571, 0.0, 0.8214, 0.0, 0.8214, 0.0, 0.9643, 0.0, 0.9643, 0.0, 1.0, 0.0, 1.0, 0.0, 0.8214, 0.0, 0.8214, 0.0, 0.8571, 0.0, 0.8571, 0.0, 0.8929, 0.0, 0.8929, 0.0, 0.8571, 0.0, 0.8571, 0.0, 1.0, 0.0, 1.0, 0.0, 1.0, 0.0, 1.0, 0.0, 0.8571, 0.0, 0.8571, 0.0, 0.8929, 0.0, 0.8929, 0.0, 0.9286, 0.0, 0.9286, 0.0, 0.8929, 0.0, 0.8929, 0.0, 0.0, 0.0, 0.0, 0.0, 0.0, 0.0, 0.0, 0.0, 0.8929, 0.0, 0.8929, 0.0, 0.9286, 0.0, 0.9286, 0.0, 0.9643, 0.0, 0.9643, 0.0, 0.9286, 0.0, 0.9286, 0.0, 0.03571, 0.0, 0.03571, 0.0, 0.0, 0.0, 0.0, 0.0, 0.9286, 0.0, 0.9286, 0.0, 0.9643, 0.0, 0.9643, 0.0, 0.0, 0.0, 0.0, 0.0, 0.03571, 0.0, 0.03571, 0.0, 0.07143, 0.0, 0.07143, 0.0, 0.03571, 0.0, 0.03571, 0.0, 0.03571, 0.0, 0.03571, 0.0, 0.07143, 0.0, 0.07143, 0.0, 0.1071, 0.0, 0.1071, 0.0, 0.07143, 0.0, 0.07143, 0.0, 0.07143, 0.0, 0.07143, 0.0, 0.1071, 0.0, 0.1071, 0.0, 0.1429, 0.0, 0.1429, 0.0, 0.1071, 0.0, 0.1071, 0.0, 0.1071, 0.0, 0.1071, 0.0, 0.1429, 0.0, 0.1429, 0.0, 0.1786, 0.0, 0.1786, 0.0, 0.1429, 0.0, 0.1429, 0.0, 0.1429, 0.0, 0.1429, 0.0, 0.1786, 0.0, 0.1786, 0.0, 0.2143, 0.0, 0.2143, 0.0, 0.1786, 0.0, 0.1786, 0.0, 0.1786, 0.0, 0.1786, 0.0, 0.2143, 0.0, 0.2143, 0.0, 0.25, 0.0, 0.25, 0.0, 0.2143, 0.0, 0.2143, 0.0, 0.2143, 0.0, 0.2143, 0.0, 0.25, 0.0, 0.25, 0.0, 0.2857, 0.0, 0.2857, 0.0, 0.25, 0.0, 0.25, 0.0, 0.25, 0.0, 0.25, 0.0, 0.2857, 0.0, 0.2857, 0.0, 0.3214, 0.0, 0.3214, 0.0, 0.2857, 0.0, 0.2857, 0.0, 0.3214, 0.0, 0.3214, 0.0, 0.2857, 0.0, 0.2857, 0.0, 0.25, 0.0, 0.25, 0.0, 0.2857, 0.0, 0.2857, 0.0, 0.2857, 0.0, 0.2857, 0.0, 0.25, 0.0, 0.25, 0.0, 0.2143, 0.0, 0.2143, 0.0, 0.25, 0.0, 0.25, 0.0, 0.25, 0.0, 0.25, 0.0, 0.2143, 0.0, 0.2143, 0.0, 0.1786, 0.0, 0.1786, 0.0, 0.2143, 0.0, 0.2143, 0.0, 0.2143, 0.0, 0.2143, 0.0, 0.1786, 0.0, 0.1786, 0.0, 0.1429, 0.0, 0.1429, 0.0, 0.1786, 0.0, 0.1786, 0.0, 0.1786, 0.0, 0.1786, 0.0, 0.1429, 0.0, 0.1429, 0.0, 0.1071, 0.0, 0.1071, 0.0, 0.1429, 0.0, 0.1429, 0.0, 0.1429, 0.0, 0.1429, 0.0, 0.1071, 0.0, 0.1071, 0.0, 0.07143, 0.0, 0.07143, 0.0, 0.1071, 0.0, 0.1071, 0.0, 0.1071, 0.0, 0.1071, 0.0, 0.07143, 0.0, 0.07143, 0.0, 0.03571, 0.0, 0.03571, 0.0, 0.07143, 0.0, 0.07143, 0.0, 0.07143, 0.0, 0.07143, 0.0, 0.03571, 0.0, 0.03571, 0.0, 0.0, 0.0, 0.0, 0.0, 0.03571, 0.0, 0.03571, 0.0, 0.9286, 0.0, 0.9286, 0.0, 0.9643, 0.0, 0.9643, 0.0, 0.03571, 0.0, 0.03571, 0.0, 0.0, 0.0, 0.0, 0.0, 0.9643, 0.0, 0.9643, 0.0, 0.9286, 0.0, 0.9286, 0.0, 0.8929, 0.0, 0.8929, 0.0, 0.9286, 0.0, 0.9286, 0.0, 0.0, 0.0, 0.0, 0.0, 0.0, 0.0, 0.0, 0.0, 0.9286, 0.0, 0.9286, 0.0, 0.8929, 0.0, 0.8929, 0.0, 0.8571, 0.0, 0.8571, 0.0, 0.8929, 0.0, 0.8929, 0.0, 1.0, 0.0, 1.0, 0.0, 1.0, 0.0, 1.0, 0.0, 0.8929, 0.0, 0.8929, 0.0, 0.8571, 0.0, 0.8571, 0.0, 0.8214, 0.0, 0.8214, 0.0, 0.8571, 0.0, 0.8571, 0.0, 0.9643, 0.0, 0.9643, 0.0, 1.0, 0.0, 1.0, 0.0, 0.8571, 0.0, 0.8571, 0.0, 0.8214, 0.0, 0.8214, 0.0, 0.7857, 0.0, 0.7857, 0.0, 0.8214, 0.0, 0.8214, 0.0, 1.0, 0.0, 1.0, 0.0, 0.9643, 0.0, 0.9643, 0.0, 0.8214, 0.0, 0.8214, 0.0, 0.7857, 0.0, 0.7857, 0.0, 0.75, 0.0, 0.75, 0.0, 0.7857, 0.0, 0.7857, 0.0, 0.7857, 0.0, 0.7857, 0.0, 0.75, 0.0, 0.75, 0.0, 0.7143, 0.0, 0.7143, 0.0, 0.75, 0.0, 0.75, 0.0, 0.75, 0.0, 0.75, 0.0, 0.7143, 0.0, 0.7143, 0.0, 0.6786, 0.0, 0.6786, 0.0, 0.7143, 0.0, 0.7143, 0.0, 0.7143, 0.0, 0.7143, 0.0, 0.6786, 0.0, 0.6786, 0.0, 0.6429, 0.0, 0.6429, 0.0, 0.6786, 0.0, 0.6786, 0.0, 0.6786, 0.0, 0.6786, 0.0, 0.6429, 0.0, 0.6429, 0.0, 0.6071, 0.0, 0.6071, 0.0, 0.6429, 0.0, 0.6429, 0.0, 0.6429, 0.0, 0.6429, 0.0, 0.6071, 0.0, 0.6071, 0.0, 0.5714, 0.0, 0.5714, 0.0, 0.6071, 0.0, 0.6071, 0.0, 0.6071, 0.0, 0.6071, 0.0, 0.5714, 0.0, 0.5714, 0.0, 0.5357, 0.0, 0.5357, 0.0, 0.5714, 0.0, 0.5714, 0.0, 0.5714, 0.0, 0.5714, 0.0, 0.5357, 0.0, 0.5357, 0.0, 0.5, 0.0, 0.5, 0.0, 0.5357, 0.0, 0.5357, 0.0, 0.5357, 0.0, 0.5357, 0.0, 0.5, 0.0, 0.5, 0.0, 0.4643, 0.0, 0.4643, 0.0, 0.5, 0.0, 0.5, 0.0, 0.5, 0.0, 0.5, 0.0, 0.4643, 0.0, 0.4643, 0.0, 0.4286, 0.0, 0.4286, 0.0, 0.4643, 0.0, 0.4643, 0.0, 0.4643, 0.0, 0.4643, 0.0, 0.4286, 0.0, 0.4286, 0.0, 0.3929, 0.0, 0.3929, 0.0, 0.4286, 0.0, 0.4286, 0.0, 0.4286, 0.0, 0.4286, 0.0, 0.3929, 0.0, 0.3929, 0.0, 0.3571, 0.0, 0.3571, 0.0, 0.3929, 0.0, 0.3929, 0.0, 0.3929, 0.0, 0.3929, 0.0, 0.3571, 0.0, 0.3571, 0.0, 0.3214, 0.0, 0.3214, 0.0, 0.3571, 0.0, 0.3571, 0.0, 0.3571, 0.0, 0.3571, 0.0, 0.3214, 0.0, 0.3214, 0.0, 0.2857, 0.0, 0.2857, 0.0, 0.3214, 0.0, 0.3214, 0.0])
me_plane_005.update()

# ---- objects
ob_saw = bpy.data.objects.new('Saw', me_plane)
ob_handle = bpy.data.objects.new('Handle', me_plane_001)
ob_grip = bpy.data.objects.new('Grip', me_plane_003)
ob_bolt = bpy.data.objects.new('Bolt', me_plane_004)
ob_teeth = bpy.data.objects.new('Teeth', me_plane_005)

# ---- transforms, parenting, visibility, modifiers, constraints
ob_saw.location = (0.0, 0.0, 0.0)
ob_handle.location = (0.4402, -0.6239, 0.0)
ob_handle.scale = (0.1882, 0.333, 0.333)
ob_grip.location = (0.3773, -0.6239, 0.0)
ob_grip.scale = (0.2371, 0.333, 0.333)
ob_bolt.location = (0.0, 0.0, 0.0)
_m = ob_bolt.modifiers.new('Subdivision', 'SUBSURF')
ob_teeth.location = (0.0, 0.0, 0.0)

# ---- collection membership
col_sawtutorial2.objects.link(ob_saw)
col_sawtutorial2.objects.link(ob_handle)
col_sawtutorial2.objects.link(ob_grip)
col_sawtutorial2.objects.link(ob_bolt)
col_sawtutorial2.objects.link(ob_teeth)

# ---- scene / render settings (as saved in the file)
scene.frame_start = 1; scene.frame_end = 250; scene.frame_set(1)
scene.render.engine = 'BLENDER_EEVEE_NEXT'
bpy.context.view_layer.update()

# ---- added for rendering (the .blend has no active camera and no usable light): camera, sun
cam_auto = bpy.data.cameras.new('AutoCamera')
cam_auto.lens = 50.0
cam_auto.sensor_width = 36.0
cam_auto.clip_end = 1000.0
ob_auto_camera = bpy.data.objects.new('AutoCamera', cam_auto)
scene.collection.objects.link(ob_auto_camera)
ob_auto_camera.location = (3.01517, -5.44482, 3.164)
ob_auto_camera.rotation_euler = (1.09748, -7.21219e-08, 0.694738)
scene.camera = ob_auto_camera
light_auto_sun = bpy.data.lights.new('AutoSun', 'SUN')
light_auto_sun.energy = 3.0
light_auto_sun.angle = 0.0523599
ob_auto_sun = bpy.data.objects.new('AutoSun', light_auto_sun)
scene.collection.objects.link(ob_auto_sun)
ob_auto_sun.rotation_euler = (0.872665, 0.174533, 0.523599)
bpy.context.view_layer.update()
